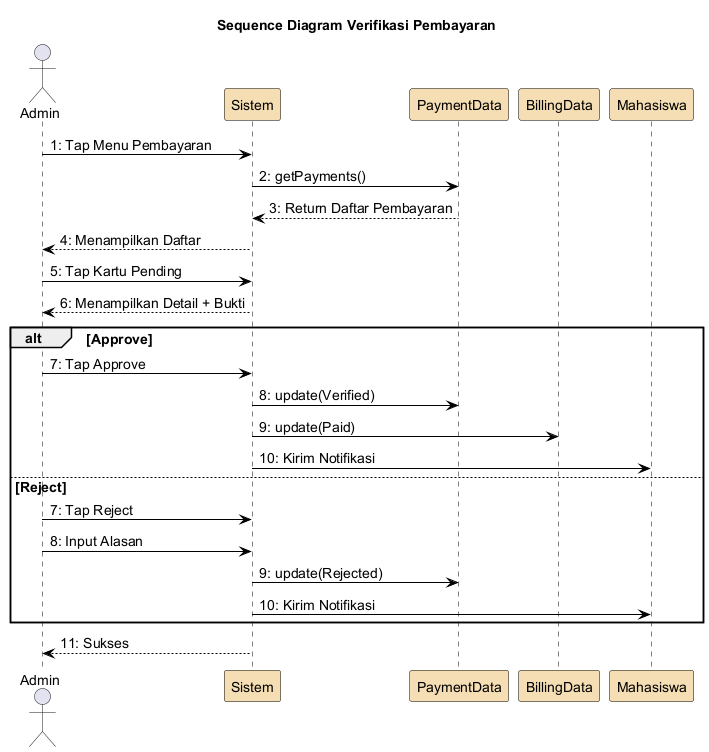

The diagram above was rendered by PlantUML. Its source (embedded in the PNG):
@startuml
skinparam backgroundColor White
skinparam ParticipantBorderColor Black
skinparam SequenceLifeLineBorderColor Black
skinparam ArrowColor Black
skinparam defaultFontSize 14
skinparam ParticipantBackgroundColor #F5DEB3

title Sequence Diagram Verifikasi Pembayaran

actor Admin
participant "Sistem" as sistem
participant "PaymentData" as paymentData
participant "BillingData" as billingData
participant "Mahasiswa" as mhs

Admin -> sistem : 1: Tap Menu Pembayaran
sistem -> paymentData : 2: getPayments()
paymentData --> sistem : 3: Return Daftar Pembayaran
sistem --> Admin : 4: Menampilkan Daftar
Admin -> sistem : 5: Tap Kartu Pending
sistem --> Admin : 6: Menampilkan Detail + Bukti
alt Approve
  Admin -> sistem : 7: Tap Approve
  sistem -> paymentData : 8: update(Verified)
  sistem -> billingData : 9: update(Paid)
  sistem -> mhs : 10: Kirim Notifikasi
else Reject
  Admin -> sistem : 7: Tap Reject
  Admin -> sistem : 8: Input Alasan
  sistem -> paymentData : 9: update(Rejected)
  sistem -> mhs : 10: Kirim Notifikasi
end
sistem --> Admin : 11: Sukses

@enduml